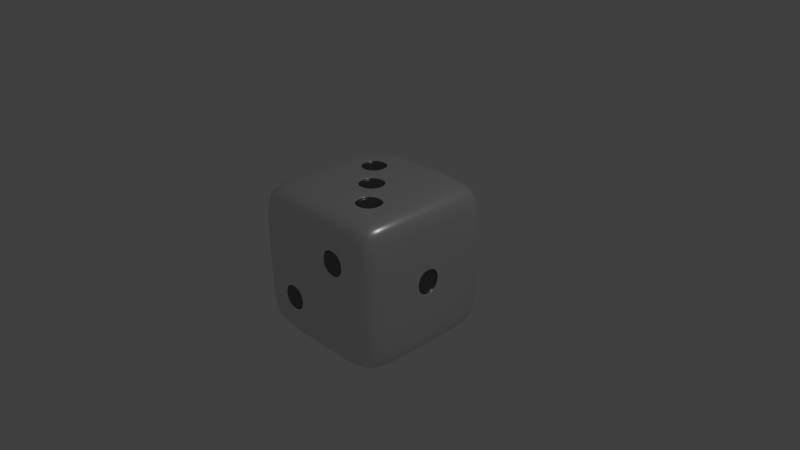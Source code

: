 # Source: dice.blend  (saved by Blender 2.75.0; exported with 4.5.12 LTS)
import bpy
from mathutils import Matrix  # noqa: F401  (used for matrix-valued properties, if any)

bpy.ops.wm.read_factory_settings(use_empty=True)
scene = bpy.context.scene
scene.name = 'Scene'

# ---- collections
col_collection_1 = bpy.data.collections.new('Collection 1'); scene.collection.children.link(col_collection_1)

# ---- materials (node trees are filled in below, after node groups)
mat_white = bpy.data.materials.new('White')
mat_white.alpha_threshold = 0.0
mat_white.roughness = 0.5
mat_white.line_color = (0.0, 0.0, 0.0, 1.0)
mat_black = bpy.data.materials.new('Black')
mat_black.alpha_threshold = 0.0
mat_black.roughness = 0.5
mat_black.line_color = (0.0, 0.0, 0.0, 1.0)

# ---- material node trees
mat_white.use_nodes = True; mat_white.node_tree.nodes.clear()
_N = mat_white.node_tree.nodes; _L = mat_white.node_tree.links
n0 = _N.new('ShaderNodeOutputMaterial'); n0.name = 'Material Output'; n0.location = (300, 300)
n1 = _N.new('ShaderNodeMixShader'); n1.name = 'Mix Shader'; n1.location = (10, 300)
n2 = _N.new('ShaderNodeBsdfDiffuse'); n2.name = 'Diffuse BSDF'; n2.location = (-190, 200)
n3 = _N.new('ShaderNodeBsdfAnisotropic'); n3.name = 'Glossy BSDF'; n3.location = (-190, 100)
n3.distribution = 'GGX'
n3.inputs[1].default_value = 0.3162
_L.new(n1.outputs[0], n0.inputs[0])
_L.new(n2.outputs[0], n1.inputs[1])
_L.new(n3.outputs[0], n1.inputs[2])
n0.is_active_output = True
mat_black.use_nodes = True; mat_black.node_tree.nodes.clear()
_N = mat_black.node_tree.nodes; _L = mat_black.node_tree.links
n0 = _N.new('ShaderNodeOutputMaterial'); n0.name = 'Material Output'; n0.location = (300, 300)
n1 = _N.new('ShaderNodeMixShader'); n1.name = 'Mix Shader'; n1.location = (10, 300)
n1.inputs[0].default_value = 0.2
n2 = _N.new('ShaderNodeBsdfDiffuse'); n2.name = 'Diffuse BSDF'; n2.location = (-190, 200)
n2.inputs[0].default_value = (0.01002, 0.01002, 0.01002, 1.0)
n3 = _N.new('ShaderNodeBsdfAnisotropic'); n3.name = 'Glossy BSDF'; n3.location = (-190, 100)
n3.distribution = 'GGX'
n3.inputs[1].default_value = 0.3162
_L.new(n1.outputs[0], n0.inputs[0])
_L.new(n2.outputs[0], n1.inputs[1])
_L.new(n3.outputs[0], n1.inputs[2])
n0.is_active_output = True

# ---- world
world_world = bpy.data.worlds.new('World'); scene.world = world_world
world_world.use_nodes = True; world_world.node_tree.nodes.clear()
_N = world_world.node_tree.nodes; _L = world_world.node_tree.links
n0 = _N.new('ShaderNodeOutputWorld'); n0.name = 'World Output'; n0.location = (300, 300)
n1 = _N.new('ShaderNodeBackground'); n1.name = 'Background'; n1.location = (10, 300)
n1.inputs[0].default_value = (0.05088, 0.05088, 0.05088, 1.0)
_L.new(n1.outputs[0], n0.inputs[0])
n0.is_active_output = True
world_world.color = (0.05088, 0.05088, 0.05088)
world_world.use_sun_shadow = False
world_world.sun_shadow_jitter_overblur = 0.0
world_world.cycles.sampling_method = 'MANUAL'
world_world.cycles.sample_map_resolution = 256

# ---- cameras
cam_camera = bpy.data.cameras.new('Camera')
cam_camera.clip_end = 100.0
cam_camera.lens = 35.0
cam_camera.sensor_width = 32.0
cam_camera.sensor_height = 18.0
cam_camera.ortho_scale = 7.314
cam_camera.dof.focus_distance = 0.0

# ---- lights
light_lamp = bpy.data.lights.new('Lamp', 'POINT')
light_lamp.transmission_factor = 0.0
light_lamp.cutoff_distance = 30.0
light_lamp.energy = 100.0
light_lamp.shadow_buffer_clip_start = 1.001
light_lamp.shadow_soft_size = 0.1
light_lamp.shadow_maximum_resolution = 0.006
light_lamp.use_absolute_resolution = True
light_lamp.cycles.use_multiple_importance_sampling = False

# ---- meshes
me_cube = bpy.data.meshes.new('Cube')
me_cube.from_pydata([(0.9388, 0.9388, -0.9388), (0.9388, -0.9388, -0.9388), (-0.9388, -0.9388, -0.9388), (-0.9388, 0.9388, -0.9388), (0.9388, 0.9388, 0.9388), (0.9388, -0.9388, 0.9388), (-0.9388, -0.9388, 0.9388), (-0.9388, 0.9388, 0.9388), (1.0, 0.6, -1.0), (1.0, 0.2, -1.0), (1.0, -0.2, -1.0), (1.0, -0.6, -1.0), (0.6, 1.0, -1.0), (0.2, 1.0, -1.0), (-0.2, 1.0, -1.0), (-0.6, 1.0, -1.0), (1.0, 1.0, -0.6), (1.0, 1.0, -0.2), (1.0, 1.0, 0.2), (1.0, 1.0, 0.6), (0.6, -1.0, -1.0), (0.2, -1.0, -1.0), (-0.2, -1.0, -1.0), (-0.6, -1.0, -1.0), (1.0, -1.0, -0.6), (1.0, -1.0, -0.2), (1.0, -1.0, 0.2), (1.0, -1.0, 0.6), (-1.0, -0.6, -1.0), (-1.0, -0.2, -1.0), (-1.0, 0.2, -1.0), (-1.0, 0.6, -1.0), (-1.0, -1.0, -0.6), (-1.0, -1.0, -0.2), (-1.0, -1.0, 0.2), (-1.0, -1.0, 0.6), (-1.0, 1.0, -0.6), (-1.0, 1.0, -0.2), (-1.0, 1.0, 0.2), (-1.0, 1.0, 0.6), (1.0, 0.6, 1.0), (1.0, 0.2, 1.0), (1.0, -0.2, 1.0), (1.0, -0.6, 1.0), (0.6, 1.0, 1.0), (0.2, 1.0, 1.0), (-0.2, 1.0, 1.0), (-0.6, 1.0, 1.0), (0.6, -1.0, 1.0), (0.2, -1.0, 1.0), (-0.2, -1.0, 1.0), (-0.6, -1.0, 1.0), (-1.0, -0.6, 1.0), (-1.0, -0.2, 1.0), (-1.0, 0.2, 1.0), (-1.0, 0.6, 1.0), (0.6, 1.0, 0.6), (0.2, 1.0, 0.6), (-0.2, 1.0, 0.6), (-0.6, 1.0, 0.6), (0.6, 1.0, 0.2), (0.2, 1.0, 0.2), (-0.2, 1.0, 0.2), (-0.6, 1.0, 0.2), (0.6, 1.0, -0.2), (0.2, 1.0, -0.2), (-0.2, 1.0, -0.2), (-0.6, 1.0, -0.2), (0.6, 1.0, -0.6), (0.2, 1.0, -0.6), (-0.2, 1.0, -0.6), (-0.6, 1.0, -0.6), (-1.0, -0.6, -0.6), (-1.0, -0.2, -0.6), (-1.0, 0.2, -0.6), (-1.0, 0.6, -0.6), (-1.0, -0.6, -0.2), (-1.0, -0.2, -0.2), (-1.0, 0.2, -0.2), (-1.0, 0.6, -0.2), (-1.0, -0.6, 0.2), (-1.0, -0.2, 0.2), (-1.0, 0.2, 0.2), (-1.0, 0.6, 0.2), (-1.0, -0.6, 0.6), (-1.0, -0.2, 0.6), (-1.0, 0.2, 0.6), (-1.0, 0.6, 0.6), (0.6, -1.0, -0.6), (0.2, -1.0, -0.6), (-0.2, -1.0, -0.6), (-0.6, -1.0, -0.6), (0.6, -1.0, -0.2), (0.2, -1.0, -0.2), (-0.2, -1.0, -0.2), (-0.6, -1.0, -0.2), (0.6, -1.0, 0.2), (0.2, -1.0, 0.2), (-0.2, -1.0, 0.2), (-0.6, -1.0, 0.2), (0.6, -1.0, 0.6), (0.2, -1.0, 0.6), (-0.2, -1.0, 0.6), (-0.6, -1.0, 0.6), (1.0, 0.6, -0.6), (1.0, 0.2, -0.6), (1.0, -0.2, -0.6), (1.0, -0.6, -0.6), (1.0, 0.6, -0.2), (1.0, 0.2, -0.2), (1.0, -0.2, -0.2), (1.0, -0.6, -0.2), (1.0, 0.6, 0.2), (1.0, 0.2, 0.2), (1.0, -0.2, 0.2), (1.0, -0.6, 0.2), (1.0, 0.6, 0.6), (1.0, 0.2, 0.6), (1.0, -0.2, 0.6), (1.0, -0.6, 0.6), (0.6, 0.6, 1.0), (0.6, 0.2, 1.0), (0.6, -0.2, 1.0), (0.6, -0.6, 1.0), (0.2, 0.6, 1.0), (0.2, 0.2, 1.0), (0.2, -0.2, 1.0), (0.2, -0.6, 1.0), (-0.2, 0.6, 1.0), (-0.2, 0.2, 1.0), (-0.2, -0.2, 1.0), (-0.2, -0.6, 1.0), (-0.6, 0.6, 1.0), (-0.6, 0.2, 1.0), (-0.6, -0.2, 1.0), (-0.6, -0.6, 1.0), (0.6, 0.6, -1.0), (0.2, 0.6, -1.0), (-0.2, 0.6, -1.0), (-0.6, 0.6, -1.0), (0.6, 0.2, -1.0), (0.2, 0.2, -1.0), (-0.2, 0.2, -1.0), (-0.6, 0.2, -1.0), (0.6, -0.2, -1.0), (0.2, -0.2, -1.0), (-0.2, -0.2, -1.0), (-0.6, -0.2, -1.0), (0.6, -0.6, -1.0), (0.2, -0.6, -1.0), (-0.2, -0.6, -1.0), (-0.6, -0.6, -1.0), (0.571, 1.0, 0.571), (0.571, 1.0, 0.229), (0.229, 1.0, 0.229), (0.229, 1.0, 0.571), (-0.229, 1.0, 0.571), (-0.229, 1.0, 0.229), (-0.571, 1.0, 0.229), (-0.571, 1.0, 0.571), (0.171, 1.0, 0.171), (0.171, 1.0, -0.171), (-0.171, 1.0, -0.171), (-0.171, 1.0, 0.171), (0.571, 1.0, -0.229), (0.571, 1.0, -0.571), (0.229, 1.0, -0.571), (0.229, 1.0, -0.229), (-0.229, 1.0, -0.229), (-0.229, 1.0, -0.571), (-0.571, 1.0, -0.571), (-0.571, 1.0, -0.229), (-1.0, -0.571, -0.571), (-1.0, -0.571, -0.229), (-1.0, -0.229, -0.229), (-1.0, -0.229, -0.571), (-1.0, 0.229, -0.571), (-1.0, 0.229, -0.229), (-1.0, 0.571, -0.229), (-1.0, 0.571, -0.571), (-1.0, -0.571, -0.171), (-1.0, -0.571, 0.171), (-1.0, -0.229, 0.171), (-1.0, -0.229, -0.171), (-1.0, 0.229, -0.171), (-1.0, 0.229, 0.171), (-1.0, 0.571, 0.171), (-1.0, 0.571, -0.171), (-1.0, -0.571, 0.229), (-1.0, -0.571, 0.571), (-1.0, -0.229, 0.571), (-1.0, -0.229, 0.229), (-1.0, 0.229, 0.229), (-1.0, 0.229, 0.571), (-1.0, 0.571, 0.571), (-1.0, 0.571, 0.229), (-0.229, -1.0, -0.571), (-0.229, -1.0, -0.229), (-0.571, -1.0, -0.229), (-0.571, -1.0, -0.571), (0.571, -1.0, 0.229), (0.571, -1.0, 0.571), (0.229, -1.0, 0.571), (0.229, -1.0, 0.229), (1.0, 0.171, -0.171), (1.0, 0.171, 0.171), (1.0, -0.171, 0.171), (1.0, -0.171, -0.171), (0.571, -0.229, 1.0), (0.229, -0.229, 1.0), (0.229, -0.571, 1.0), (0.571, -0.571, 1.0), (0.171, 0.171, 1.0), (-0.171, 0.171, 1.0), (-0.171, -0.171, 1.0), (0.171, -0.171, 1.0), (-0.229, 0.571, 1.0), (-0.571, 0.571, 1.0), (-0.571, 0.229, 1.0), (-0.229, 0.229, 1.0), (0.571, 0.571, -1.0), (0.571, 0.229, -1.0), (0.229, 0.229, -1.0), (0.229, 0.571, -1.0), (-0.229, 0.571, -1.0), (-0.229, 0.229, -1.0), (-0.571, 0.229, -1.0), (-0.571, 0.571, -1.0), (0.571, -0.229, -1.0), (0.571, -0.571, -1.0), (0.229, -0.571, -1.0), (0.229, -0.229, -1.0), (-0.229, -0.229, -1.0), (-0.229, -0.571, -1.0), (-0.571, -0.571, -1.0), (-0.571, -0.229, -1.0), (0.571, 0.9416, 0.229), (0.571, 0.9416, 0.571), (0.229, 0.9416, 0.229), (0.229, 0.9416, 0.571), (-0.229, 0.9416, 0.229), (-0.229, 0.9416, 0.571), (-0.571, 0.9416, 0.229), (-0.571, 0.9416, 0.571), (0.171, 0.9416, -0.171), (0.171, 0.9416, 0.171), (-0.171, 0.9416, -0.171), (-0.171, 0.9416, 0.171), (0.571, 0.9416, -0.571), (0.571, 0.9416, -0.229), (0.229, 0.9416, -0.571), (0.229, 0.9416, -0.229), (-0.229, 0.9416, -0.571), (-0.229, 0.9416, -0.229), (-0.571, 0.9416, -0.571), (-0.571, 0.9416, -0.229), (-0.9416, -0.571, -0.229), (-0.9416, -0.571, -0.571), (-0.9416, -0.229, -0.229), (-0.9416, -0.229, -0.571), (-0.9416, 0.229, -0.229), (-0.9416, 0.229, -0.571), (-0.9416, 0.571, -0.229), (-0.9416, 0.571, -0.571), (-0.9416, -0.571, 0.171), (-0.9416, -0.571, -0.171), (-0.9416, -0.229, 0.171), (-0.9416, -0.229, -0.171), (-0.9416, 0.229, 0.171), (-0.9416, 0.229, -0.171), (-0.9416, 0.571, 0.171), (-0.9416, 0.571, -0.171), (-0.9416, -0.571, 0.571), (-0.9416, -0.571, 0.229), (-0.9416, -0.229, 0.571), (-0.9416, -0.229, 0.229), (-0.9416, 0.229, 0.571), (-0.9416, 0.229, 0.229), (-0.9416, 0.571, 0.571), (-0.9416, 0.571, 0.229), (-0.229, -0.9416, -0.229), (-0.229, -0.9416, -0.571), (-0.571, -0.9416, -0.229), (-0.571, -0.9416, -0.571), (0.571, -0.9416, 0.571), (0.571, -0.9416, 0.229), (0.229, -0.9416, 0.571), (0.229, -0.9416, 0.229), (0.9416, 0.171, 0.171), (0.9416, 0.171, -0.171), (0.9416, -0.171, 0.171), (0.9416, -0.171, -0.171), (0.229, -0.229, 0.9416), (0.571, -0.229, 0.9416), (0.229, -0.571, 0.9416), (0.571, -0.571, 0.9416), (-0.171, 0.171, 0.9416), (0.171, 0.171, 0.9416), (-0.171, -0.171, 0.9416), (0.171, -0.171, 0.9416), (-0.571, 0.571, 0.9416), (-0.229, 0.571, 0.9416), (-0.571, 0.229, 0.9416), (-0.229, 0.229, 0.9416), (0.571, 0.229, -0.9416), (0.571, 0.571, -0.9416), (0.229, 0.229, -0.9416), (0.229, 0.571, -0.9416), (-0.229, 0.229, -0.9416), (-0.229, 0.571, -0.9416), (-0.571, 0.229, -0.9416), (-0.571, 0.571, -0.9416), (0.571, -0.571, -0.9416), (0.571, -0.229, -0.9416), (0.229, -0.571, -0.9416), (0.229, -0.229, -0.9416), (-0.229, -0.571, -0.9416), (-0.229, -0.229, -0.9416), (-0.571, -0.571, -0.9416), (-0.571, -0.229, -0.9416)], [], [(151, 23, 2, 28), (135, 52, 6, 51), (119, 43, 5, 27), (103, 51, 6, 35), (87, 55, 7, 39), (71, 15, 3, 36), (47, 59, 39, 7), (59, 63, 38, 39), (63, 67, 37, 38), (67, 71, 36, 37), (4, 19, 56, 44), (44, 56, 57, 45), (45, 57, 58, 46), (46, 58, 59, 47), (19, 18, 60, 56), (57, 61, 62, 58), (18, 17, 64, 60), (60, 64, 65, 61), (62, 66, 67, 63), (17, 16, 68, 64), (65, 69, 70, 66), (16, 0, 12, 68), (68, 12, 13, 69), (69, 13, 14, 70), (70, 14, 15, 71), (31, 75, 36, 3), (75, 79, 37, 36), (79, 83, 38, 37), (83, 87, 39, 38), (2, 32, 72, 28), (28, 72, 73, 29), (29, 73, 74, 30), (30, 74, 75, 31), (32, 33, 76, 72), (73, 77, 78, 74), (33, 34, 80, 76), (77, 81, 82, 78), (34, 35, 84, 80), (81, 85, 86, 82), (35, 6, 52, 84), (84, 52, 53, 85), (85, 53, 54, 86), (86, 54, 55, 87), (23, 91, 32, 2), (91, 95, 33, 32), (95, 99, 34, 33), (99, 103, 35, 34), (1, 24, 88, 20), (20, 88, 89, 21), (21, 89, 90, 22), (22, 90, 91, 23), (24, 25, 92, 88), (88, 92, 93, 89), (89, 93, 94, 90), (25, 26, 96, 92), (92, 96, 97, 93), (93, 97, 98, 94), (94, 98, 99, 95), (26, 27, 100, 96), (97, 101, 102, 98), (98, 102, 103, 99), (27, 5, 48, 100), (100, 48, 49, 101), (101, 49, 50, 102), (102, 50, 51, 103), (11, 107, 24, 1), (107, 111, 25, 24), (111, 115, 26, 25), (115, 119, 27, 26), (0, 16, 104, 8), (8, 104, 105, 9), (9, 105, 106, 10), (10, 106, 107, 11), (16, 17, 108, 104), (104, 108, 109, 105), (105, 109, 110, 106), (106, 110, 111, 107), (17, 18, 112, 108), (108, 112, 113, 109), (110, 114, 115, 111), (18, 19, 116, 112), (112, 116, 117, 113), (113, 117, 118, 114), (114, 118, 119, 115), (19, 4, 40, 116), (116, 40, 41, 117), (117, 41, 42, 118), (118, 42, 43, 119), (43, 123, 48, 5), (123, 127, 49, 48), (127, 131, 50, 49), (131, 135, 51, 50), (4, 44, 120, 40), (40, 120, 121, 41), (41, 121, 122, 42), (42, 122, 123, 43), (44, 45, 124, 120), (120, 124, 125, 121), (121, 125, 126, 122), (45, 46, 128, 124), (124, 128, 129, 125), (126, 130, 131, 127), (46, 47, 132, 128), (129, 133, 134, 130), (130, 134, 135, 131), (47, 7, 55, 132), (132, 55, 54, 133), (133, 54, 53, 134), (134, 53, 52, 135), (15, 139, 31, 3), (139, 143, 30, 31), (143, 147, 29, 30), (147, 151, 28, 29), (0, 8, 136, 12), (12, 136, 137, 13), (13, 137, 138, 14), (14, 138, 139, 15), (8, 9, 140, 136), (137, 141, 142, 138), (9, 10, 144, 140), (140, 144, 145, 141), (141, 145, 146, 142), (142, 146, 147, 143), (10, 11, 148, 144), (145, 149, 150, 146), (11, 1, 20, 148), (148, 20, 21, 149), (149, 21, 22, 150), (150, 22, 23, 151), (167, 164, 249, 251), (60, 153, 152, 56), (61, 154, 153, 60), (57, 155, 154, 61), (56, 152, 155, 57), (205, 206, 290, 288), (62, 157, 156, 58), (63, 158, 157, 62), (59, 159, 158, 63), (58, 156, 159, 59), (152, 153, 236, 237), (65, 161, 160, 61), (66, 162, 161, 65), (62, 163, 162, 66), (61, 160, 163, 62), (219, 216, 301, 303), (68, 165, 164, 64), (69, 166, 165, 68), (65, 167, 166, 69), (64, 164, 167, 65), (166, 167, 251, 250), (70, 169, 168, 66), (71, 170, 169, 70), (67, 171, 170, 71), (66, 168, 171, 67), (204, 205, 288, 289), (76, 173, 172, 72), (77, 174, 173, 76), (73, 175, 174, 77), (72, 172, 175, 73), (218, 219, 303, 302), (78, 177, 176, 74), (79, 178, 177, 78), (75, 179, 178, 79), (74, 176, 179, 75), (165, 166, 250, 248), (80, 181, 180, 76), (81, 182, 181, 80), (77, 183, 182, 81), (76, 180, 183, 77), (179, 176, 261, 263), (82, 185, 184, 78), (83, 186, 185, 82), (79, 187, 186, 83), (78, 184, 187, 79), (217, 218, 302, 300), (84, 189, 188, 80), (85, 190, 189, 84), (81, 191, 190, 85), (80, 188, 191, 81), (164, 165, 248, 249), (86, 193, 192, 82), (87, 194, 193, 86), (83, 195, 194, 87), (82, 192, 195, 83), (231, 228, 313, 315), (94, 197, 196, 90), (95, 198, 197, 94), (91, 199, 198, 95), (90, 196, 199, 91), (178, 179, 263, 262), (100, 201, 200, 96), (101, 202, 201, 100), (97, 203, 202, 101), (96, 200, 203, 97), (216, 217, 300, 301), (113, 205, 204, 109), (114, 206, 205, 113), (110, 207, 206, 114), (109, 204, 207, 110), (230, 231, 315, 314), (126, 209, 208, 122), (127, 210, 209, 126), (123, 211, 210, 127), (122, 208, 211, 123), (177, 178, 262, 260), (129, 213, 212, 125), (130, 214, 213, 129), (126, 215, 214, 130), (125, 212, 215, 126), (191, 188, 273, 275), (132, 217, 216, 128), (133, 218, 217, 132), (129, 219, 218, 133), (128, 216, 219, 129), (229, 230, 314, 312), (140, 221, 220, 136), (141, 222, 221, 140), (137, 223, 222, 141), (136, 220, 223, 137), (176, 177, 260, 261), (142, 225, 224, 138), (143, 226, 225, 142), (139, 227, 226, 143), (138, 224, 227, 139), (190, 191, 275, 274), (148, 229, 228, 144), (149, 230, 229, 148), (145, 231, 230, 149), (144, 228, 231, 145), (228, 229, 312, 313), (150, 233, 232, 146), (151, 234, 233, 150), (147, 235, 234, 151), (146, 232, 235, 147), (237, 236, 238, 239), (241, 240, 242, 243), (245, 244, 246, 247), (249, 248, 250, 251), (253, 252, 254, 255), (257, 256, 258, 259), (261, 260, 262, 263), (265, 264, 266, 267), (269, 268, 270, 271), (273, 272, 274, 275), (277, 276, 278, 279), (281, 280, 282, 283), (285, 284, 286, 287), (289, 288, 290, 291), (293, 292, 294, 295), (297, 296, 298, 299), (301, 300, 302, 303), (305, 304, 306, 307), (309, 308, 310, 311), (313, 312, 314, 315), (317, 316, 318, 319), (153, 154, 238, 236), (206, 207, 291, 290), (192, 193, 276, 277), (154, 155, 239, 238), (207, 204, 289, 291), (193, 194, 278, 276), (232, 233, 316, 317), (155, 152, 237, 239), (194, 195, 279, 278), (180, 181, 264, 265), (233, 234, 318, 316), (195, 192, 277, 279), (181, 182, 266, 264), (234, 235, 319, 318), (220, 221, 304, 305), (182, 183, 267, 266), (235, 232, 317, 319), (168, 169, 252, 253), (221, 222, 306, 304), (183, 180, 265, 267), (169, 170, 254, 252), (222, 223, 307, 306), (208, 209, 292, 293), (170, 171, 255, 254), (223, 220, 305, 307), (156, 157, 240, 241), (209, 210, 294, 292), (171, 168, 253, 255), (157, 158, 242, 240), (210, 211, 295, 294), (196, 197, 280, 281), (158, 159, 243, 242), (211, 208, 293, 295), (197, 198, 282, 280), (159, 156, 241, 243), (198, 199, 283, 282), (184, 185, 268, 269), (199, 196, 281, 283), (185, 186, 270, 268), (224, 225, 308, 309), (186, 187, 271, 270), (172, 173, 256, 257), (225, 226, 310, 308), (187, 184, 269, 271), (173, 174, 258, 256), (226, 227, 311, 310), (212, 213, 296, 297), (174, 175, 259, 258), (227, 224, 309, 311), (160, 161, 244, 245), (213, 214, 298, 296), (175, 172, 257, 259), (161, 162, 246, 244), (214, 215, 299, 298), (200, 201, 284, 285), (162, 163, 247, 246), (215, 212, 297, 299), (201, 202, 286, 284), (163, 160, 245, 247), (202, 203, 287, 286), (188, 189, 272, 273), (203, 200, 285, 287), (189, 190, 274, 272)])
me_cube.polygons.foreach_set('use_smooth', [True] * 318)
me_cube.polygons.foreach_set('material_index', [0, 0, 0, 0, 0, 0, 0, 0, 0, 0, 0, 0, 0, 0, 0, 0, 0, 0, 0, 0, 0, 0, 0, 0, 0, 0, 0, 0, 0, 0, 0, 0, 0, 0, 0, 0, 0, 0, 0, 0, 0, 0, 0, 0, 0, 0, 0, 0, 0, 0, 0, 0, 0, 0, 0, 0, 0, 0, 0, 0, 0, 0, 0, 0, 0, 0, 0, 0, 0, 0, 0, 0, 0, 0, 0, 0, 0, 0, 0, 0, 0, 0, 0, 0, 0, 0, 0, 0, 0, 0, 0, 0, 0, 0, 0, 0, 0, 0, 0, 0, 0, 0, 0, 0, 0, 0, 0, 0, 0, 0, 0, 0, 0, 0, 0, 0, 0, 0, 0, 0, 0, 0, 0, 0, 0, 0, 0, 0, 0, 1, 0, 0, 0, 0, 1, 0, 0, 0, 0, 1, 0, 0, 0, 0, 1, 0, 0, 0, 0, 1, 0, 0, 0, 0, 1, 0, 0, 0, 0, 1, 0, 0, 0, 0, 1, 0, 0, 0, 0, 1, 0, 0, 0, 0, 1, 0, 0, 0, 0, 1, 0, 0, 0, 0, 1, 0, 0, 0, 0, 1, 0, 0, 0, 0, 1, 0, 0, 0, 0, 1, 0, 0, 0, 0, 1, 0, 0, 0, 0, 1, 0, 0, 0, 0, 1, 0, 0, 0, 0, 1, 0, 0, 0, 0, 1, 0, 0, 0, 0, 1, 0, 0, 0, 0, 1, 1, 1, 1, 1, 1, 1, 1, 1, 1, 1, 1, 1, 1, 1, 1, 1, 1, 1, 1, 1, 1, 1, 1, 1, 1, 1, 1, 1, 1, 1, 1, 1, 1, 1, 1, 1, 1, 1, 1, 1, 1, 1, 1, 1, 1, 1, 1, 1, 1, 1, 1, 1, 1, 1, 1, 1, 1, 1, 1, 1, 1, 1, 1, 1, 1, 1, 1, 1, 1, 1, 1, 1, 1, 1, 1, 1, 1, 1, 1, 1, 1, 1, 1])
me_cube.materials.append(mat_white)
me_cube.materials.append(mat_black)
me_cube.use_remesh_preserve_volume = False
me_cube.use_remesh_preserve_attributes = False
me_cube.use_mirror_vertex_groups = False
me_cube.update()

# ---- objects
ob_cube = bpy.data.objects.new('Cube', me_cube)
ob_lamp = bpy.data.objects.new('Lamp', light_lamp)
ob_camera = bpy.data.objects.new('Camera', cam_camera)

# ---- transforms, parenting, visibility, modifiers, constraints
ob_cube.location = (0.0, 0.0, 0.0)
ob_cube.lock_rotations_4d = False
ob_cube.empty_display_type = 'ARROWS'
ob_cube.lineart.crease_threshold = 0.0
_vg = ob_cube.vertex_groups.new(name='Black')
_vg = ob_cube.vertex_groups.new(name='White')
_m = ob_cube.modifiers.new('Subsurf', 'SUBSURF')
_m.uv_smooth = 'PRESERVE_CORNERS'
_m.levels = 3
_m.render_levels = 3
_m.show_only_control_edges = False
ob_lamp.location = (4.076, 1.005, 5.904)
ob_lamp.rotation_euler = (0.6503, 0.05522, 1.866)
ob_lamp.lock_rotations_4d = False
ob_lamp.empty_display_type = 'ARROWS'
ob_lamp.color = (0.0, 0.0, 0.0, 0.0)
ob_lamp.lineart.crease_threshold = 0.0
ob_camera.location = (7.481, -6.508, 5.344)
ob_camera.rotation_euler = (1.109, 0.01082, 0.8149)
ob_camera.lock_rotations_4d = False
ob_camera.empty_display_type = 'ARROWS'
ob_camera.color = (0.0, 0.0, 0.0, 0.0)
ob_camera.display_type = 'WIRE'
ob_camera.lineart.crease_threshold = 0.0

# ---- collection membership
col_collection_1.objects.link(ob_cube)
col_collection_1.objects.link(ob_lamp)
col_collection_1.objects.link(ob_camera)

# ---- scene / render settings (as saved in the file)
scene.camera = ob_camera
scene.frame_start = 1; scene.frame_end = 250; scene.frame_set(1)
scene.render.engine = 'CYCLES'
scene.render.resolution_percentage = 50
scene.render.dither_intensity = 0.0
scene.cycles.use_denoising = False
scene.cycles.samples = 10
scene.cycles.sampling_pattern = 'TABULATED_SOBOL'
scene.cycles.light_sampling_threshold = 0.0
scene.cycles.use_adaptive_sampling = False
scene.cycles.use_light_tree = False
scene.cycles.blur_glossy = 0.0
scene.cycles.pixel_filter_type = 'GAUSSIAN'
scene.cycles.sample_clamp_indirect = 0.0
scene.view_settings.view_transform = 'Standard'
bpy.context.view_layer.update()
